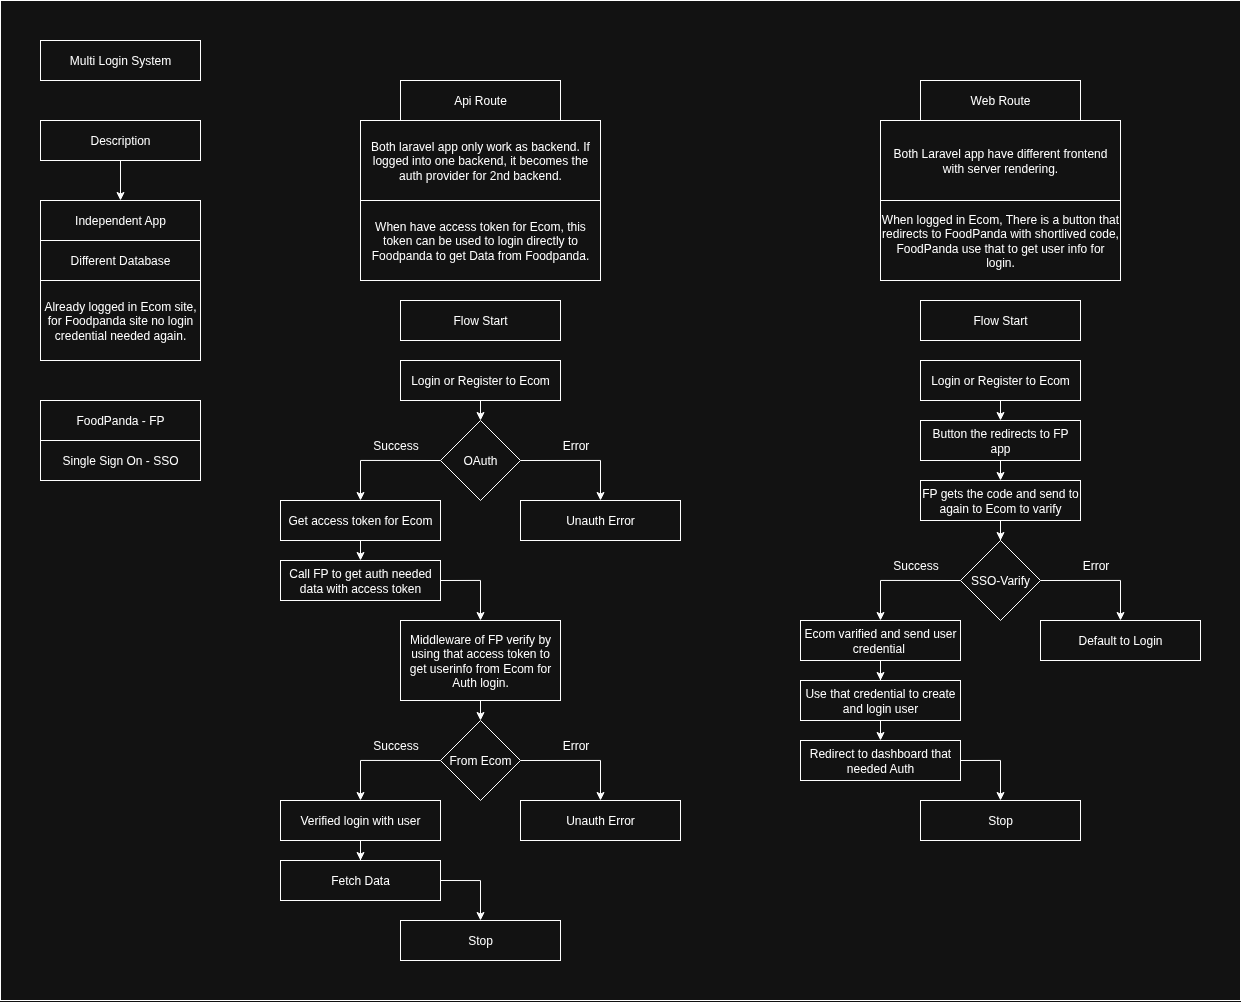

The diagram above was exported from draw.io. Its source (the exported page's mxGraphModel, read from the mxfile embedded in the PNG):
<mxGraphModel dx="1678" dy="1029" grid="1" gridSize="10" guides="1" tooltips="1" connect="1" arrows="1" fold="1" page="1" pageScale="1" pageWidth="1920" pageHeight="1080" math="0" shadow="0">
  <root>
    <mxCell id="0" />
    <mxCell id="1" parent="0" />
    <mxCell id="TaaybIPY8LQxt4aJVX-C-75" value="" style="rounded=0;whiteSpace=wrap;html=1;" vertex="1" parent="1">
      <mxGeometry x="40" y="40" width="1240" height="1000" as="geometry" />
    </mxCell>
    <mxCell id="TaaybIPY8LQxt4aJVX-C-1" value="Multi Login System" style="rounded=0;whiteSpace=wrap;html=1;" vertex="1" parent="1">
      <mxGeometry x="80" y="80" width="160" height="40" as="geometry" />
    </mxCell>
    <mxCell id="TaaybIPY8LQxt4aJVX-C-2" value="Api Route" style="rounded=0;whiteSpace=wrap;html=1;" vertex="1" parent="1">
      <mxGeometry x="440" y="120" width="160" height="40" as="geometry" />
    </mxCell>
    <mxCell id="TaaybIPY8LQxt4aJVX-C-3" value="Web Route" style="rounded=0;whiteSpace=wrap;html=1;" vertex="1" parent="1">
      <mxGeometry x="960" y="120" width="160" height="40" as="geometry" />
    </mxCell>
    <mxCell id="TaaybIPY8LQxt4aJVX-C-8" style="edgeStyle=orthogonalEdgeStyle;rounded=0;orthogonalLoop=1;jettySize=auto;html=1;exitX=0.5;exitY=1;exitDx=0;exitDy=0;entryX=0.5;entryY=0;entryDx=0;entryDy=0;" edge="1" parent="1" source="TaaybIPY8LQxt4aJVX-C-4" target="TaaybIPY8LQxt4aJVX-C-5">
      <mxGeometry relative="1" as="geometry" />
    </mxCell>
    <mxCell id="TaaybIPY8LQxt4aJVX-C-4" value="Description" style="rounded=0;whiteSpace=wrap;html=1;" vertex="1" parent="1">
      <mxGeometry x="80" y="160" width="160" height="40" as="geometry" />
    </mxCell>
    <mxCell id="TaaybIPY8LQxt4aJVX-C-5" value="Independent App" style="rounded=0;whiteSpace=wrap;html=1;" vertex="1" parent="1">
      <mxGeometry x="80" y="240" width="160" height="40" as="geometry" />
    </mxCell>
    <mxCell id="TaaybIPY8LQxt4aJVX-C-6" value="Different Database" style="rounded=0;whiteSpace=wrap;html=1;" vertex="1" parent="1">
      <mxGeometry x="80" y="280" width="160" height="40" as="geometry" />
    </mxCell>
    <mxCell id="TaaybIPY8LQxt4aJVX-C-7" value="Already logged in Ecom site, for Foodpanda site no login credential needed again." style="rounded=0;whiteSpace=wrap;html=1;" vertex="1" parent="1">
      <mxGeometry x="80" y="320" width="160" height="80" as="geometry" />
    </mxCell>
    <mxCell id="TaaybIPY8LQxt4aJVX-C-9" value="Both laravel app only work as backend. If logged into one backend, it becomes the auth provider for 2nd backend." style="rounded=0;whiteSpace=wrap;html=1;" vertex="1" parent="1">
      <mxGeometry x="400" y="160" width="240" height="80" as="geometry" />
    </mxCell>
    <mxCell id="TaaybIPY8LQxt4aJVX-C-11" value="Flow Start" style="rounded=0;whiteSpace=wrap;html=1;" vertex="1" parent="1">
      <mxGeometry x="440" y="340" width="160" height="40" as="geometry" />
    </mxCell>
    <mxCell id="TaaybIPY8LQxt4aJVX-C-18" style="edgeStyle=orthogonalEdgeStyle;rounded=0;orthogonalLoop=1;jettySize=auto;html=1;exitX=0.5;exitY=1;exitDx=0;exitDy=0;entryX=0.5;entryY=0;entryDx=0;entryDy=0;" edge="1" parent="1" source="TaaybIPY8LQxt4aJVX-C-12" target="TaaybIPY8LQxt4aJVX-C-17">
      <mxGeometry relative="1" as="geometry" />
    </mxCell>
    <mxCell id="TaaybIPY8LQxt4aJVX-C-12" value="Login or Register to Ecom" style="rounded=0;whiteSpace=wrap;html=1;" vertex="1" parent="1">
      <mxGeometry x="440" y="400" width="160" height="40" as="geometry" />
    </mxCell>
    <mxCell id="TaaybIPY8LQxt4aJVX-C-13" value="When have access token for Ecom, this token can be used to login directly to Foodpanda to get Data from Foodpanda." style="rounded=0;whiteSpace=wrap;html=1;" vertex="1" parent="1">
      <mxGeometry x="400" y="240" width="240" height="80" as="geometry" />
    </mxCell>
    <mxCell id="TaaybIPY8LQxt4aJVX-C-25" style="edgeStyle=orthogonalEdgeStyle;rounded=0;orthogonalLoop=1;jettySize=auto;html=1;exitX=0.5;exitY=1;exitDx=0;exitDy=0;entryX=0.5;entryY=0;entryDx=0;entryDy=0;" edge="1" parent="1" source="TaaybIPY8LQxt4aJVX-C-14" target="TaaybIPY8LQxt4aJVX-C-24">
      <mxGeometry relative="1" as="geometry" />
    </mxCell>
    <mxCell id="TaaybIPY8LQxt4aJVX-C-14" value="Get access token for Ecom" style="rounded=0;whiteSpace=wrap;html=1;" vertex="1" parent="1">
      <mxGeometry x="320" y="540" width="160" height="40" as="geometry" />
    </mxCell>
    <mxCell id="TaaybIPY8LQxt4aJVX-C-15" value="Unauth Error" style="rounded=0;whiteSpace=wrap;html=1;" vertex="1" parent="1">
      <mxGeometry x="560" y="540" width="160" height="40" as="geometry" />
    </mxCell>
    <mxCell id="TaaybIPY8LQxt4aJVX-C-21" style="edgeStyle=orthogonalEdgeStyle;rounded=0;orthogonalLoop=1;jettySize=auto;html=1;exitX=0;exitY=0.5;exitDx=0;exitDy=0;" edge="1" parent="1" source="TaaybIPY8LQxt4aJVX-C-17" target="TaaybIPY8LQxt4aJVX-C-14">
      <mxGeometry relative="1" as="geometry" />
    </mxCell>
    <mxCell id="TaaybIPY8LQxt4aJVX-C-45" style="edgeStyle=orthogonalEdgeStyle;rounded=0;orthogonalLoop=1;jettySize=auto;html=1;exitX=1;exitY=0.5;exitDx=0;exitDy=0;" edge="1" parent="1" source="TaaybIPY8LQxt4aJVX-C-17" target="TaaybIPY8LQxt4aJVX-C-15">
      <mxGeometry relative="1" as="geometry" />
    </mxCell>
    <mxCell id="TaaybIPY8LQxt4aJVX-C-17" value="OAuth" style="rhombus;whiteSpace=wrap;html=1;" vertex="1" parent="1">
      <mxGeometry x="480" y="460" width="80" height="80" as="geometry" />
    </mxCell>
    <mxCell id="TaaybIPY8LQxt4aJVX-C-20" value="Success" style="text;html=1;align=center;verticalAlign=middle;resizable=0;points=[];autosize=1;strokeColor=none;fillColor=none;" vertex="1" parent="1">
      <mxGeometry x="400" y="470" width="70" height="30" as="geometry" />
    </mxCell>
    <mxCell id="TaaybIPY8LQxt4aJVX-C-23" value="Error" style="text;html=1;align=center;verticalAlign=middle;resizable=0;points=[];autosize=1;strokeColor=none;fillColor=none;" vertex="1" parent="1">
      <mxGeometry x="590" y="470" width="50" height="30" as="geometry" />
    </mxCell>
    <mxCell id="TaaybIPY8LQxt4aJVX-C-69" style="edgeStyle=orthogonalEdgeStyle;rounded=0;orthogonalLoop=1;jettySize=auto;html=1;exitX=1;exitY=0.5;exitDx=0;exitDy=0;entryX=0.5;entryY=0;entryDx=0;entryDy=0;" edge="1" parent="1" source="TaaybIPY8LQxt4aJVX-C-24" target="TaaybIPY8LQxt4aJVX-C-28">
      <mxGeometry relative="1" as="geometry" />
    </mxCell>
    <mxCell id="TaaybIPY8LQxt4aJVX-C-24" value="Call FP to get auth needed data with access token" style="rounded=0;whiteSpace=wrap;html=1;" vertex="1" parent="1">
      <mxGeometry x="320" y="600" width="160" height="40" as="geometry" />
    </mxCell>
    <mxCell id="TaaybIPY8LQxt4aJVX-C-70" style="edgeStyle=orthogonalEdgeStyle;rounded=0;orthogonalLoop=1;jettySize=auto;html=1;exitX=0.5;exitY=1;exitDx=0;exitDy=0;entryX=0.5;entryY=0;entryDx=0;entryDy=0;" edge="1" parent="1" source="TaaybIPY8LQxt4aJVX-C-28" target="TaaybIPY8LQxt4aJVX-C-30">
      <mxGeometry relative="1" as="geometry" />
    </mxCell>
    <mxCell id="TaaybIPY8LQxt4aJVX-C-28" value="Middleware of FP verify by using that access token to get userinfo from Ecom for Auth login." style="rounded=0;whiteSpace=wrap;html=1;" vertex="1" parent="1">
      <mxGeometry x="440" y="660" width="160" height="80" as="geometry" />
    </mxCell>
    <mxCell id="TaaybIPY8LQxt4aJVX-C-34" style="edgeStyle=orthogonalEdgeStyle;rounded=0;orthogonalLoop=1;jettySize=auto;html=1;exitX=0;exitY=0.5;exitDx=0;exitDy=0;" edge="1" parent="1" source="TaaybIPY8LQxt4aJVX-C-30" target="TaaybIPY8LQxt4aJVX-C-33">
      <mxGeometry relative="1" as="geometry" />
    </mxCell>
    <mxCell id="TaaybIPY8LQxt4aJVX-C-46" style="edgeStyle=orthogonalEdgeStyle;rounded=0;orthogonalLoop=1;jettySize=auto;html=1;exitX=1;exitY=0.5;exitDx=0;exitDy=0;entryX=0.5;entryY=0;entryDx=0;entryDy=0;" edge="1" parent="1" source="TaaybIPY8LQxt4aJVX-C-30" target="TaaybIPY8LQxt4aJVX-C-39">
      <mxGeometry relative="1" as="geometry" />
    </mxCell>
    <mxCell id="TaaybIPY8LQxt4aJVX-C-30" value="From Ecom" style="rhombus;whiteSpace=wrap;html=1;" vertex="1" parent="1">
      <mxGeometry x="480" y="760" width="80" height="80" as="geometry" />
    </mxCell>
    <mxCell id="TaaybIPY8LQxt4aJVX-C-32" value="Success" style="text;html=1;align=center;verticalAlign=middle;resizable=0;points=[];autosize=1;strokeColor=none;fillColor=none;" vertex="1" parent="1">
      <mxGeometry x="400" y="770" width="70" height="30" as="geometry" />
    </mxCell>
    <mxCell id="TaaybIPY8LQxt4aJVX-C-36" style="edgeStyle=orthogonalEdgeStyle;rounded=0;orthogonalLoop=1;jettySize=auto;html=1;exitX=0.5;exitY=1;exitDx=0;exitDy=0;" edge="1" parent="1" source="TaaybIPY8LQxt4aJVX-C-33" target="TaaybIPY8LQxt4aJVX-C-35">
      <mxGeometry relative="1" as="geometry" />
    </mxCell>
    <mxCell id="TaaybIPY8LQxt4aJVX-C-33" value="Verified login with user" style="rounded=0;whiteSpace=wrap;html=1;" vertex="1" parent="1">
      <mxGeometry x="320" y="840" width="160" height="40" as="geometry" />
    </mxCell>
    <mxCell id="TaaybIPY8LQxt4aJVX-C-74" style="edgeStyle=orthogonalEdgeStyle;rounded=0;orthogonalLoop=1;jettySize=auto;html=1;exitX=1;exitY=0.5;exitDx=0;exitDy=0;entryX=0.5;entryY=0;entryDx=0;entryDy=0;" edge="1" parent="1" source="TaaybIPY8LQxt4aJVX-C-35" target="TaaybIPY8LQxt4aJVX-C-37">
      <mxGeometry relative="1" as="geometry" />
    </mxCell>
    <mxCell id="TaaybIPY8LQxt4aJVX-C-35" value="Fetch Data" style="rounded=0;whiteSpace=wrap;html=1;" vertex="1" parent="1">
      <mxGeometry x="320" y="900" width="160" height="40" as="geometry" />
    </mxCell>
    <mxCell id="TaaybIPY8LQxt4aJVX-C-37" value="Stop" style="rounded=0;whiteSpace=wrap;html=1;" vertex="1" parent="1">
      <mxGeometry x="440" y="960" width="160" height="40" as="geometry" />
    </mxCell>
    <mxCell id="TaaybIPY8LQxt4aJVX-C-39" value="Unauth Error" style="rounded=0;whiteSpace=wrap;html=1;" vertex="1" parent="1">
      <mxGeometry x="560" y="840" width="160" height="40" as="geometry" />
    </mxCell>
    <mxCell id="TaaybIPY8LQxt4aJVX-C-41" value="Error" style="text;html=1;align=center;verticalAlign=middle;resizable=0;points=[];autosize=1;strokeColor=none;fillColor=none;" vertex="1" parent="1">
      <mxGeometry x="590" y="770" width="50" height="30" as="geometry" />
    </mxCell>
    <mxCell id="TaaybIPY8LQxt4aJVX-C-47" value="Both Laravel app have different frontend with server rendering." style="rounded=0;whiteSpace=wrap;html=1;" vertex="1" parent="1">
      <mxGeometry x="920" y="160" width="240" height="80" as="geometry" />
    </mxCell>
    <mxCell id="TaaybIPY8LQxt4aJVX-C-48" value="When logged in Ecom, There is a button that redirects to FoodPanda with shortlived code, FoodPanda use that to get user info for login." style="rounded=0;whiteSpace=wrap;html=1;" vertex="1" parent="1">
      <mxGeometry x="920" y="240" width="240" height="80" as="geometry" />
    </mxCell>
    <mxCell id="TaaybIPY8LQxt4aJVX-C-49" value="FoodPanda - FP" style="rounded=0;whiteSpace=wrap;html=1;" vertex="1" parent="1">
      <mxGeometry x="80" y="440" width="160" height="40" as="geometry" />
    </mxCell>
    <mxCell id="TaaybIPY8LQxt4aJVX-C-50" value="Flow Start" style="rounded=0;whiteSpace=wrap;html=1;" vertex="1" parent="1">
      <mxGeometry x="960" y="340" width="160" height="40" as="geometry" />
    </mxCell>
    <mxCell id="TaaybIPY8LQxt4aJVX-C-58" style="edgeStyle=orthogonalEdgeStyle;rounded=0;orthogonalLoop=1;jettySize=auto;html=1;exitX=0.5;exitY=1;exitDx=0;exitDy=0;entryX=0.5;entryY=0;entryDx=0;entryDy=0;" edge="1" parent="1" source="TaaybIPY8LQxt4aJVX-C-51" target="TaaybIPY8LQxt4aJVX-C-52">
      <mxGeometry relative="1" as="geometry" />
    </mxCell>
    <mxCell id="TaaybIPY8LQxt4aJVX-C-51" value="Login or Register to Ecom" style="rounded=0;whiteSpace=wrap;html=1;" vertex="1" parent="1">
      <mxGeometry x="960" y="400" width="160" height="40" as="geometry" />
    </mxCell>
    <mxCell id="TaaybIPY8LQxt4aJVX-C-57" style="edgeStyle=orthogonalEdgeStyle;rounded=0;orthogonalLoop=1;jettySize=auto;html=1;exitX=0.5;exitY=1;exitDx=0;exitDy=0;entryX=0.5;entryY=0;entryDx=0;entryDy=0;" edge="1" parent="1" source="TaaybIPY8LQxt4aJVX-C-52" target="TaaybIPY8LQxt4aJVX-C-53">
      <mxGeometry relative="1" as="geometry" />
    </mxCell>
    <mxCell id="TaaybIPY8LQxt4aJVX-C-52" value="Button the redirects to FP app" style="rounded=0;whiteSpace=wrap;html=1;" vertex="1" parent="1">
      <mxGeometry x="960" y="460" width="160" height="40" as="geometry" />
    </mxCell>
    <mxCell id="TaaybIPY8LQxt4aJVX-C-56" style="edgeStyle=orthogonalEdgeStyle;rounded=0;orthogonalLoop=1;jettySize=auto;html=1;exitX=0.5;exitY=1;exitDx=0;exitDy=0;" edge="1" parent="1" source="TaaybIPY8LQxt4aJVX-C-53" target="TaaybIPY8LQxt4aJVX-C-54">
      <mxGeometry relative="1" as="geometry" />
    </mxCell>
    <mxCell id="TaaybIPY8LQxt4aJVX-C-53" value="FP gets the code and send to again to Ecom to varify" style="rounded=0;whiteSpace=wrap;html=1;" vertex="1" parent="1">
      <mxGeometry x="960" y="520" width="160" height="40" as="geometry" />
    </mxCell>
    <mxCell id="TaaybIPY8LQxt4aJVX-C-60" style="edgeStyle=orthogonalEdgeStyle;rounded=0;orthogonalLoop=1;jettySize=auto;html=1;exitX=0;exitY=0.5;exitDx=0;exitDy=0;" edge="1" parent="1" source="TaaybIPY8LQxt4aJVX-C-54" target="TaaybIPY8LQxt4aJVX-C-59">
      <mxGeometry relative="1" as="geometry" />
    </mxCell>
    <mxCell id="TaaybIPY8LQxt4aJVX-C-63" style="edgeStyle=orthogonalEdgeStyle;rounded=0;orthogonalLoop=1;jettySize=auto;html=1;exitX=1;exitY=0.5;exitDx=0;exitDy=0;entryX=0.5;entryY=0;entryDx=0;entryDy=0;" edge="1" parent="1" source="TaaybIPY8LQxt4aJVX-C-54" target="TaaybIPY8LQxt4aJVX-C-62">
      <mxGeometry relative="1" as="geometry" />
    </mxCell>
    <mxCell id="TaaybIPY8LQxt4aJVX-C-54" value="SSO-Varify" style="rhombus;whiteSpace=wrap;html=1;" vertex="1" parent="1">
      <mxGeometry x="1000" y="580" width="80" height="80" as="geometry" />
    </mxCell>
    <mxCell id="TaaybIPY8LQxt4aJVX-C-55" value="Single Sign On - SSO" style="rounded=0;whiteSpace=wrap;html=1;" vertex="1" parent="1">
      <mxGeometry x="80" y="480" width="160" height="40" as="geometry" />
    </mxCell>
    <mxCell id="TaaybIPY8LQxt4aJVX-C-66" style="edgeStyle=orthogonalEdgeStyle;rounded=0;orthogonalLoop=1;jettySize=auto;html=1;exitX=0.5;exitY=1;exitDx=0;exitDy=0;" edge="1" parent="1" source="TaaybIPY8LQxt4aJVX-C-59" target="TaaybIPY8LQxt4aJVX-C-65">
      <mxGeometry relative="1" as="geometry" />
    </mxCell>
    <mxCell id="TaaybIPY8LQxt4aJVX-C-59" value="Ecom varified and send user credential&amp;nbsp;" style="rounded=0;whiteSpace=wrap;html=1;" vertex="1" parent="1">
      <mxGeometry x="840" y="660" width="160" height="40" as="geometry" />
    </mxCell>
    <mxCell id="TaaybIPY8LQxt4aJVX-C-61" value="Success" style="text;html=1;align=center;verticalAlign=middle;resizable=0;points=[];autosize=1;strokeColor=none;fillColor=none;" vertex="1" parent="1">
      <mxGeometry x="920" y="590" width="70" height="30" as="geometry" />
    </mxCell>
    <mxCell id="TaaybIPY8LQxt4aJVX-C-62" value="Default to Login" style="rounded=0;whiteSpace=wrap;html=1;" vertex="1" parent="1">
      <mxGeometry x="1080" y="660" width="160" height="40" as="geometry" />
    </mxCell>
    <mxCell id="TaaybIPY8LQxt4aJVX-C-64" value="Error" style="text;html=1;align=center;verticalAlign=middle;resizable=0;points=[];autosize=1;strokeColor=none;fillColor=none;" vertex="1" parent="1">
      <mxGeometry x="1110" y="590" width="50" height="30" as="geometry" />
    </mxCell>
    <mxCell id="TaaybIPY8LQxt4aJVX-C-68" style="edgeStyle=orthogonalEdgeStyle;rounded=0;orthogonalLoop=1;jettySize=auto;html=1;exitX=0.5;exitY=1;exitDx=0;exitDy=0;entryX=0.5;entryY=0;entryDx=0;entryDy=0;" edge="1" parent="1" source="TaaybIPY8LQxt4aJVX-C-65" target="TaaybIPY8LQxt4aJVX-C-67">
      <mxGeometry relative="1" as="geometry" />
    </mxCell>
    <mxCell id="TaaybIPY8LQxt4aJVX-C-65" value="Use that credential to create and login user" style="rounded=0;whiteSpace=wrap;html=1;" vertex="1" parent="1">
      <mxGeometry x="840" y="720" width="160" height="40" as="geometry" />
    </mxCell>
    <mxCell id="TaaybIPY8LQxt4aJVX-C-73" style="edgeStyle=orthogonalEdgeStyle;rounded=0;orthogonalLoop=1;jettySize=auto;html=1;exitX=1;exitY=0.5;exitDx=0;exitDy=0;entryX=0.5;entryY=0;entryDx=0;entryDy=0;" edge="1" parent="1" source="TaaybIPY8LQxt4aJVX-C-67" target="TaaybIPY8LQxt4aJVX-C-72">
      <mxGeometry relative="1" as="geometry" />
    </mxCell>
    <mxCell id="TaaybIPY8LQxt4aJVX-C-67" value="Redirect to dashboard that needed Auth" style="rounded=0;whiteSpace=wrap;html=1;" vertex="1" parent="1">
      <mxGeometry x="840" y="780" width="160" height="40" as="geometry" />
    </mxCell>
    <mxCell id="TaaybIPY8LQxt4aJVX-C-72" value="Stop" style="rounded=0;whiteSpace=wrap;html=1;" vertex="1" parent="1">
      <mxGeometry x="960" y="840" width="160" height="40" as="geometry" />
    </mxCell>
  </root>
</mxGraphModel>